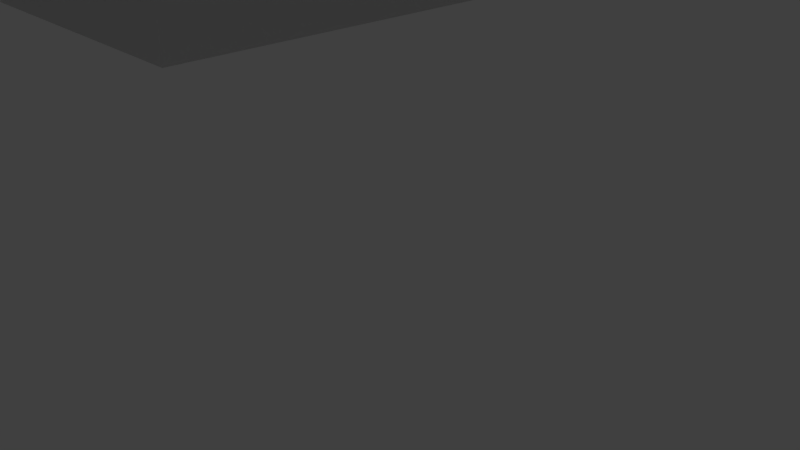 # Source: museum.blend  (saved by Blender 2.78.0; exported with 4.5.12 LTS)
import bpy
from mathutils import Matrix  # noqa: F401  (used for matrix-valued properties, if any)

bpy.ops.wm.read_factory_settings(use_empty=True)
scene = bpy.context.scene
scene.name = 'Scene'

# ---- collections
col_collection_1 = bpy.data.collections.new('Collection 1'); scene.collection.children.link(col_collection_1)
col_collection_1.hide_render = True
col_collection_1.hide_viewport = True
col_collection_2 = bpy.data.collections.new('Collection 2'); scene.collection.children.link(col_collection_2)

# ---- world
world_world = bpy.data.worlds.new('World'); scene.world = world_world
world_world.color = (0.05088, 0.05088, 0.05088)
world_world.use_sun_shadow = False
world_world.sun_shadow_jitter_overblur = 0.0
world_world.cycles.sampling_method = 'MANUAL'

# ---- cameras
cam_camera = bpy.data.cameras.new('Camera')
cam_camera.clip_end = 100.0
cam_camera.lens = 35.0
cam_camera.sensor_width = 32.0
cam_camera.sensor_height = 18.0
cam_camera.ortho_scale = 7.314
cam_camera.dof.focus_distance = 0.0
cam_camera.dof.aperture_fstop = 128.0

# ---- lights
light_lamp = bpy.data.lights.new('Lamp', 'POINT')
light_lamp.transmission_factor = 0.0
light_lamp.cutoff_distance = 30.0
light_lamp.energy = 100.0
light_lamp.shadow_buffer_clip_start = 1.001
light_lamp.shadow_soft_size = 0.1
light_lamp.shadow_maximum_resolution = 0.006
light_lamp.use_absolute_resolution = True

# ---- meshes
me_plane_001 = bpy.data.meshes.new('Plane.001')
me_plane_001.from_pydata([(29.32, -7.082, -0.9598), (29.32, 7.718, -0.9598), (-29.88, 22.52, -0.9598), (29.32, 22.52, -0.9598), (-15.08, 22.52, -0.9598), (14.52, 22.52, -0.9598), (-15.08, 26.22, -0.9598), (14.52, 26.22, -0.9598), (13.65, 28.73, -0.9598), (12.35, 31.06, -0.9598), (10.66, 33.12, -0.9598), (8.649, 34.86, -0.9598), (6.362, 36.22, -0.9598), (3.873, 37.17, -0.9598), (1.258, 37.67, -0.9598), (-1.404, 37.7, -0.9598), (-4.032, 37.28, -0.9598), (-6.546, 36.4, -0.9598), (-8.87, 35.1, -0.9598), (-10.93, 33.42, -0.9598), (-12.67, 31.41, -0.9598), (-14.04, 29.12, -0.9598), (-14.98, 26.63, -0.9598), (-14.98, 26.63, -0.9598), (-14.98, 26.63, -0.9598), (-14.98, 26.63, -0.9598), (-14.98, 26.63, -0.9598), (-14.98, 26.63, -0.9598), (-14.98, 26.63, -0.9598), (-14.98, 26.63, -0.9598), (-15.08, 26.22, -0.9598), (-15.08, 26.22, -0.9598), (-15.08, 26.22, -0.9598), (-15.08, 26.22, -0.9598), (-0.4943, 14.42, -0.9598), (-3.844, 14.09, -0.9598), (-7.064, 13.11, -0.9598), (-10.03, 11.52, -0.9598), (-12.63, 9.389, -0.9598), (-14.77, 6.787, -0.9598), (-16.36, 3.819, -0.9598), (-17.33, 0.5983, -0.9598), (-17.66, -2.751, -0.9598), (-17.33, -6.101, -0.9598), (-16.36, -9.321, -0.9598), (-14.77, -12.29, -0.9598), (-12.63, -14.89, -0.9598), (-10.03, -17.03, -0.9598), (-7.064, -18.61, -0.9598), (-3.844, -19.59, -0.9598), (-0.4943, -19.92, -0.9598), (2.855, -19.59, -0.9598), (6.076, -18.61, -0.9598), (9.044, -17.03, -0.9598), (11.65, -14.89, -0.9598), (13.78, -12.29, -0.9598), (15.37, -9.321, -0.9598), (16.34, -6.101, -0.9598), (16.67, -2.751, -0.9598), (16.34, 0.5983, -0.9598), (15.37, 3.819, -0.9598), (13.78, 6.787, -0.9598), (11.65, 9.389, -0.9598), (9.044, 11.52, -0.9598), (6.076, 13.11, -0.9598), (2.855, 14.09, -0.9598), (-29.88, -37.47, -0.9598), (29.32, -21.91, -0.9598), (29.32, -42.62, -0.9598), (29.32, -68.8, -0.9598), (-29.88, -56.71, -0.9598), (-29.88, -72.81, -0.9598), (29.32, -75.38, -0.9598), (27.95, -75.38, -0.9598), (22.1, -75.38, -0.9598), (11.56, -75.38, -0.9598), (-4.472, -75.38, -0.9598), (-24.61, -75.38, -0.9598), (-29.72, -75.38, -0.9598), (-29.88, -75.36, -0.9598), (-29.88, -75.38, -0.9598), (-29.88, -75.37, -0.9598), (-29.88, -75.38, -0.9598), (-29.88, -75.37, -0.9598), (-29.88, -75.37, -0.9598), (-29.88, 22.52, -0.9598), (29.32, 22.52, -0.9598), (-15.08, 22.52, -0.9598), (14.52, 22.52, -0.9598), (-15.08, 26.22, -0.9598), (14.52, 26.22, -0.9598), (13.65, 28.73, -0.9598), (12.35, 31.06, -0.9598), (10.66, 33.12, -0.9598), (8.649, 34.86, -0.9598), (6.362, 36.22, -0.9598), (3.873, 37.17, -0.9598), (1.258, 37.67, -0.9598), (-1.404, 37.7, -0.9598), (-4.032, 37.28, -0.9598), (-6.546, 36.4, -0.9598), (-8.87, 35.1, -0.9598), (-10.93, 33.42, -0.9598), (-12.67, 31.41, -0.9598), (-14.04, 29.12, -0.9598), (-14.98, 26.63, -0.9598), (-14.98, 26.63, -0.9598), (-14.98, 26.63, -0.9598), (-14.98, 26.63, -0.9598), (-14.98, 26.63, -0.9598), (-14.98, 26.63, -0.9598), (-14.98, 26.63, -0.9598), (-15.08, 26.22, -0.9598), (-15.08, 26.22, -0.9598), (-15.08, 26.22, -0.9598), (-15.08, 26.22, -0.9598), (-29.88, 22.52, -0.9598), (29.32, 22.52, -0.9598), (-29.87, -21.87, -0.9889), (-29.87, 7.73, -0.9889), (-33.57, -21.87, -0.9889), (-33.57, 7.73, -0.9889), (-36.09, 6.854, -0.9889), (-38.41, 5.555, -0.9889), (-40.48, 3.872, -0.9889), (-42.21, 1.857, -0.9889), (-43.58, -0.4304, -0.9889), (-44.52, -2.919, -0.9889), (-45.02, -5.534, -0.9889), (-45.06, -8.196, -0.9889), (-44.63, -10.82, -0.9889), (-43.76, -13.34, -0.9889), (-42.46, -15.66, -0.9889), (-40.78, -17.73, -0.9889), (-38.76, -19.46, -0.9889), (-36.47, -20.83, -0.9889), (-33.98, -21.77, -0.9889), (-33.98, -21.77, -0.9889), (-33.98, -21.77, -0.9889), (-33.98, -21.77, -0.9889), (-33.98, -21.77, -0.9889), (-33.98, -21.77, -0.9889), (-33.98, -21.77, -0.9889), (-33.57, -21.87, -0.9889), (-33.57, -21.87, -0.9889), (-33.57, -21.87, -0.9889), (-33.57, -21.87, -0.9889), (-29.87, -36.67, -0.9889), (-29.88, 22.53, -0.9889), (29.28, 7.717, -0.9598), (29.2, -21.88, -0.9598), (32.98, 7.708, -0.9598), (32.9, -21.89, -0.9598), (35.42, -21.02, -0.9598), (37.75, -19.73, -0.9598), (39.82, -18.05, -0.9598), (41.56, -16.04, -0.9598), (42.93, -13.76, -0.9598), (43.88, -11.27, -0.9598), (44.39, -8.66, -0.9598), (44.43, -5.998, -0.9598), (44.01, -3.369, -0.9598), (43.14, -0.8523, -0.9598), (41.85, 1.475, -0.9598), (40.18, 3.543, -0.9598), (38.16, 5.288, -0.9598), (35.88, 6.657, -0.9598), (33.4, 7.609, -0.9598), (33.4, 7.609, -0.9598), (33.4, 7.609, -0.9598), (33.4, 7.609, -0.9598), (33.4, 7.609, -0.9598), (33.4, 7.609, -0.9598), (33.4, 7.609, -0.9598), (32.98, 7.708, -0.9598), (32.98, 7.708, -0.9598), (32.98, 7.708, -0.9598), (32.98, 7.708, -0.9598), (29.32, 22.52, -0.9598), (29.17, -36.68, -0.9598)], [(87, 116), (0, 1), (1, 3), (4, 2), (3, 5), (6, 4), (5, 7), (7, 8), (8, 9), (9, 10), (10, 11), (11, 12), (12, 13), (13, 14), (14, 15), (15, 16), (16, 17), (17, 18), (18, 19), (19, 20), (20, 21), (21, 22), (22, 23), (25, 24), (23, 25), (25, 26), (26, 27), (27, 28), (28, 29), (30, 6), (31, 30), (32, 31), (33, 32), (29, 33), (35, 34), (36, 35), (37, 36), (38, 37), (39, 38), (40, 39), (41, 40), (42, 41), (43, 42), (44, 43), (45, 44), (46, 45), (47, 46), (48, 47), (49, 48), (50, 49), (51, 50), (52, 51), (53, 52), (54, 53), (55, 54), (56, 55), (57, 56), (58, 57), (59, 58), (60, 59), (61, 60), (62, 61), (63, 62), (64, 63), (65, 64), (34, 65), (0, 67), (67, 68), (68, 69), (66, 70), (70, 71), (69, 72), (72, 73), (73, 74), (74, 75), (75, 76), (76, 77), (77, 78), (71, 79), (78, 80), (79, 81), (80, 82), (81, 83), (83, 84), (82, 84), (117, 88), (89, 87), (88, 90), (90, 91), (91, 92), (92, 93), (93, 94), (94, 95), (95, 96), (96, 97), (97, 98), (98, 99), (99, 100), (100, 101), (101, 102), (102, 103), (103, 104), (104, 105), (105, 106), (106, 107), (107, 108), (108, 109), (109, 110), (110, 111), (112, 89), (113, 112), (114, 113), (115, 114), (111, 115), (85, 116), (86, 117), (118, 147), (148, 119), (120, 118), (119, 121), (121, 122), (122, 123), (123, 124), (124, 125), (125, 126), (126, 127), (127, 128), (128, 129), (129, 130), (130, 131), (131, 132), (132, 133), (133, 134), (134, 135), (135, 136), (136, 137), (137, 138), (138, 139), (139, 140), (140, 141), (141, 142), (143, 120), (144, 143), (145, 144), (146, 145), (142, 146), (116, 148), (149, 178), (179, 150), (151, 149), (150, 152), (152, 153), (153, 154), (154, 155), (155, 156), (156, 157), (157, 158), (158, 159), (159, 160), (160, 161), (161, 162), (162, 163), (163, 164), (164, 165), (165, 166), (166, 167), (167, 168), (168, 169), (169, 170), (170, 171), (171, 172), (172, 173), (174, 151), (175, 174), (176, 175), (177, 176), (173, 177)], [])
me_plane_001.use_remesh_preserve_volume = False
me_plane_001.use_remesh_preserve_attributes = False
me_plane_001.use_mirror_vertex_groups = False
me_plane_001.update()
me_cube_001 = bpy.data.meshes.new('Cube.001')
me_cube_001.from_pydata([(-3.333, 0.3333, -5.96e-08), (-3.333, 2.333, -5.96e-08), (-1.333, 0.3333, -5.96e-08), (-1.333, 2.333, -5.96e-08), (-3.333, -4.0, -5.96e-08), (-3.333, -2.0, -5.96e-08), (-1.333, -4.0, -5.96e-08), (-1.333, -2.0, -5.96e-08), (-6.461, 0.5608, 0.0), (-6.185, 0.588, 0.0), (-6.727, 0.4801, 0.0), (-6.972, 0.3492, 0.0), (-7.187, 0.173, 0.0), (-7.363, -0.04173, 0.0), (-7.494, -0.2867, 0.0), (-7.574, -0.5525, 0.0), (-7.602, -0.8289, 0.0), (-7.574, -1.105, 0.0), (-7.494, -1.371, 0.0), (-7.363, -1.616, 0.0), (-7.187, -1.831, 0.0), (-6.972, -2.007, 0.0), (-6.727, -2.138, 0.0), (-6.461, -2.219, 0.0), (-6.185, -2.246, 0.0), (-2.947, -8.246, 0.0), (-2.947, -9.246, 0.0), (-3.947, -9.246, 0.0), (-4.947, -9.246, 0.0), (-2.947, -6.913, 0.0), (-1.201, -5.555, -5.448e-08), (-1.201, -6.755, -5.448e-08), (-1.921, -5.555, -5.448e-08), (-1.921, -6.755, -5.448e-08), (-2.947, -5.913, 0.0), (-4.947, -5.913, 0.0), (-4.947, 4.255, 0.0), (-4.947, 0.588, 0.0), (-4.947, -2.246, 0.0), (-4.947, 0.588, 0.0), (-1.309, -8.342, -5.448e-08), (-1.309, -9.302, -5.448e-08), (-1.813, -8.342, -5.448e-08), (-1.813, -9.302, -5.448e-08), (-3.947, -10.91, 0.0), (-3.947, -11.58, 0.0), (-3.947, -13.25, 0.0), (-2.947, -10.91, 0.0), (-2.947, -11.58, 0.0), (-2.947, -10.91, 0.0), (-2.947, -11.58, 0.0), (-1.309, -10.68, -5.448e-08), (-1.309, -11.64, -5.448e-08), (-1.813, -10.68, -5.448e-08), (-1.813, -11.64, -5.448e-08), (-2.947, -13.25, 0.0), (-3.947, -13.58, 0.0), (0.006863, -13.56, 2.265e-10), (-1.667, 4.333, 0.0), (-6.461, 0.5608, 0.0), (-6.185, 0.588, 0.0), (-6.727, 0.4801, 0.0), (-6.972, 0.3492, 0.0), (-7.187, 0.173, 0.0), (-7.363, -0.04173, 0.0), (-7.494, -0.2867, 0.0), (-7.574, -0.5525, 0.0), (-7.602, -0.8289, 0.0), (-7.574, -1.105, 0.0), (-7.494, -1.371, 0.0), (-7.363, -1.616, 0.0), (-7.187, -1.831, 0.0), (-6.972, -2.007, 0.0), (-6.727, -2.138, 0.0), (-6.461, -2.219, 0.0), (-6.185, -2.246, 0.0), (-0.3251, 6.968, -4.443e-08), (-0.6378, 6.873, -1.709e-08), (-0.9259, 6.719, 8.097e-09), (-1.179, 6.512, 3.018e-08), (-1.386, 6.259, 4.83e-08), (-1.54, 5.971, 6.176e-08), (-1.635, 5.658, 7.005e-08), (-1.667, 5.333, 7.285e-08), (-2.384e-07, 7.0, -7.285e-08), (-3.333, 0.3333, 3.333), (-3.333, 2.333, 3.333), (-1.333, 0.3333, 3.333), (-1.333, 2.333, 3.333), (-3.333, -4.0, 3.333), (-3.333, -2.0, 3.333), (-1.333, -4.0, 3.333), (-1.333, -2.0, 3.333), (-6.461, 0.5608, 3.333), (-6.185, 0.588, 3.333), (-6.727, 0.4801, 3.333), (-6.972, 0.3492, 3.333), (-7.187, 0.173, 3.333), (-7.363, -0.04173, 3.333), (-7.494, -0.2867, 3.333), (-7.574, -0.5525, 3.333), (-7.602, -0.8289, 3.333), (-7.574, -1.105, 3.333), (-7.494, -1.371, 3.333), (-7.363, -1.616, 3.333), (-7.187, -1.831, 3.333), (-6.972, -2.007, 3.333), (-6.727, -2.138, 3.333), (-6.461, -2.219, 3.333), (-6.185, -2.246, 3.333), (-2.947, -8.246, 3.333), (-2.947, -9.246, 3.333), (-3.947, -9.246, 3.333), (-4.947, -9.246, 3.333), (-2.947, -6.913, 3.333), (-1.201, -5.555, 3.333), (-1.201, -6.755, 3.333), (-1.921, -5.555, 3.333), (-1.921, -6.755, 3.333), (-2.947, -5.913, 3.333), (-4.947, -5.913, 3.333), (-4.947, 4.255, 3.333), (-4.947, 0.588, 3.333), (-4.947, -2.246, 3.333), (-4.947, 0.588, 3.333), (-1.309, -8.342, 3.333), (-1.309, -9.302, 3.333), (-1.813, -8.342, 3.333), (-1.813, -9.302, 3.333), (-3.947, -10.91, 3.333), (-3.947, -11.58, 3.333), (-3.947, -13.25, 3.333), (-2.947, -10.91, 3.333), (-2.947, -11.58, 3.333), (-2.947, -10.91, 3.333), (-2.947, -11.58, 3.333), (-1.309, -10.68, 3.333), (-1.309, -11.64, 3.333), (-1.813, -10.68, 3.333), (-1.813, -11.64, 3.333), (-2.947, -13.25, 3.333), (-3.947, -13.58, 3.333), (0.006863, -13.56, 3.333), (-1.667, 4.333, 3.333), (-6.461, 0.5608, 3.333), (-6.185, 0.588, 3.333), (-6.727, 0.4801, 3.333), (-6.972, 0.3492, 3.333), (-7.187, 0.173, 3.333), (-7.363, -0.04173, 3.333), (-7.494, -0.2867, 3.333), (-7.574, -0.5525, 3.333), (-7.602, -0.8289, 3.333), (-7.574, -1.105, 3.333), (-7.494, -1.371, 3.333), (-7.363, -1.616, 3.333), (-7.187, -1.831, 3.333), (-6.972, -2.007, 3.333), (-6.727, -2.138, 3.333), (-6.461, -2.219, 3.333), (-6.185, -2.246, 3.333), (-0.3251, 6.968, 3.333), (-0.6378, 6.873, 3.333), (-0.9259, 6.719, 3.333), (-1.179, 6.512, 3.333), (-1.386, 6.259, 3.333), (-1.54, 5.971, 3.333), (-1.635, 5.658, 3.333), (-1.667, 5.333, 3.333), (-2.384e-07, 7.0, 3.333), (3.333, 0.3333, -5.96e-08), (3.333, 2.333, -5.96e-08), (1.333, 0.3333, -5.96e-08), (1.333, 2.333, -5.96e-08), (3.333, -4.0, -5.96e-08), (3.333, -2.0, -5.96e-08), (1.333, -4.0, -5.96e-08), (1.333, -2.0, -5.96e-08), (6.461, 0.5608, 0.0), (6.185, 0.588, 0.0), (6.727, 0.4801, 0.0), (6.972, 0.3492, 0.0), (7.187, 0.173, 0.0), (7.363, -0.04173, 0.0), (7.494, -0.2867, 0.0), (7.574, -0.5525, 0.0), (7.602, -0.8289, 0.0), (7.574, -1.105, 0.0), (7.494, -1.371, 0.0), (7.363, -1.616, 0.0), (7.187, -1.831, 0.0), (6.972, -2.007, 0.0), (6.727, -2.138, 0.0), (6.461, -2.219, 0.0), (6.185, -2.246, 0.0), (2.947, -8.246, 0.0), (2.947, -9.246, 0.0), (3.947, -9.246, 0.0), (4.947, -9.246, 0.0), (2.947, -6.913, 0.0), (1.201, -5.555, -5.448e-08), (1.201, -6.755, -5.448e-08), (1.921, -5.555, -5.448e-08), (1.921, -6.755, -5.448e-08), (2.947, -5.913, 0.0), (4.947, -5.913, 0.0), (4.947, 4.255, 0.0), (4.947, 0.588, 0.0), (4.947, -2.246, 0.0), (4.947, 0.588, 0.0), (1.309, -8.342, -5.448e-08), (1.309, -9.302, -5.448e-08), (1.813, -8.342, -5.448e-08), (1.813, -9.302, -5.448e-08), (3.947, -10.91, 0.0), (3.947, -11.58, 0.0), (3.947, -13.25, 0.0), (2.947, -10.91, 0.0), (2.947, -11.58, 0.0), (2.947, -10.91, 0.0), (2.947, -11.58, 0.0), (1.309, -10.68, -5.448e-08), (1.309, -11.64, -5.448e-08), (1.813, -10.68, -5.448e-08), (1.813, -11.64, -5.448e-08), (2.947, -13.25, 0.0), (3.947, -13.58, 0.0), (-0.006863, -13.56, 2.265e-10), (1.667, 4.333, 0.0), (6.461, 0.5608, 0.0), (6.185, 0.588, 0.0), (6.727, 0.4801, 0.0), (6.972, 0.3492, 0.0), (7.187, 0.173, 0.0), (7.363, -0.04173, 0.0), (7.494, -0.2867, 0.0), (7.574, -0.5525, 0.0), (7.602, -0.8289, 0.0), (7.574, -1.105, 0.0), (7.494, -1.371, 0.0), (7.363, -1.616, 0.0), (7.187, -1.831, 0.0), (6.972, -2.007, 0.0), (6.727, -2.138, 0.0), (6.461, -2.219, 0.0), (6.185, -2.246, 0.0), (0.3251, 6.968, -4.443e-08), (0.6378, 6.873, -1.709e-08), (0.9259, 6.719, 8.097e-09), (1.179, 6.512, 3.018e-08), (1.386, 6.259, 4.83e-08), (1.54, 5.971, 6.176e-08), (1.635, 5.658, 7.005e-08), (1.667, 5.333, 7.285e-08), (2.384e-07, 7.0, -7.285e-08), (3.333, 0.3333, 3.333), (3.333, 2.333, 3.333), (1.333, 0.3333, 3.333), (1.333, 2.333, 3.333), (3.333, -4.0, 3.333), (3.333, -2.0, 3.333), (1.333, -4.0, 3.333), (1.333, -2.0, 3.333), (6.461, 0.5608, 3.333), (6.185, 0.588, 3.333), (6.727, 0.4801, 3.333), (6.972, 0.3492, 3.333), (7.187, 0.173, 3.333), (7.363, -0.04173, 3.333), (7.494, -0.2867, 3.333), (7.574, -0.5525, 3.333), (7.602, -0.8289, 3.333), (7.574, -1.105, 3.333), (7.494, -1.371, 3.333), (7.363, -1.616, 3.333), (7.187, -1.831, 3.333), (6.972, -2.007, 3.333), (6.727, -2.138, 3.333), (6.461, -2.219, 3.333), (6.185, -2.246, 3.333), (2.947, -8.246, 3.333), (2.947, -9.246, 3.333), (3.947, -9.246, 3.333), (4.947, -9.246, 3.333), (2.947, -6.913, 3.333), (1.201, -5.555, 3.333), (1.201, -6.755, 3.333), (1.921, -5.555, 3.333), (1.921, -6.755, 3.333), (2.947, -5.913, 3.333), (4.947, -5.913, 3.333), (4.947, 4.255, 3.333), (4.947, 0.588, 3.333), (4.947, -2.246, 3.333), (4.947, 0.588, 3.333), (1.309, -8.342, 3.333), (1.309, -9.302, 3.333), (1.813, -8.342, 3.333), (1.813, -9.302, 3.333), (3.947, -10.91, 3.333), (3.947, -11.58, 3.333), (3.947, -13.25, 3.333), (2.947, -10.91, 3.333), (2.947, -11.58, 3.333), (2.947, -10.91, 3.333), (2.947, -11.58, 3.333), (1.309, -10.68, 3.333), (1.309, -11.64, 3.333), (1.813, -10.68, 3.333), (1.813, -11.64, 3.333), (2.947, -13.25, 3.333), (3.947, -13.58, 3.333), (-0.006863, -13.56, 3.333), (1.667, 4.333, 3.333), (6.461, 0.5608, 3.333), (6.185, 0.588, 3.333), (6.727, 0.4801, 3.333), (6.972, 0.3492, 3.333), (7.187, 0.173, 3.333), (7.363, -0.04173, 3.333), (7.494, -0.2867, 3.333), (7.574, -0.5525, 3.333), (7.602, -0.8289, 3.333), (7.574, -1.105, 3.333), (7.494, -1.371, 3.333), (7.363, -1.616, 3.333), (7.187, -1.831, 3.333), (6.972, -2.007, 3.333), (6.727, -2.138, 3.333), (6.461, -2.219, 3.333), (6.185, -2.246, 3.333), (0.3251, 6.968, 3.333), (0.6378, 6.873, 3.333), (0.9259, 6.719, 3.333), (1.179, 6.512, 3.333), (1.386, 6.259, 3.333), (1.54, 5.971, 3.333), (1.635, 5.658, 3.333), (1.667, 5.333, 3.333), (2.384e-07, 7.0, 3.333)], [], [(1, 0, 2, 3), (5, 4, 6, 7), (32, 33, 31, 30), (42, 43, 41, 40), (53, 54, 52, 51), (86, 88, 87, 85), (90, 92, 91, 89), (117, 115, 116, 118), (127, 125, 126, 128), (138, 136, 137, 139), (53, 51, 136, 138), (27, 26, 111, 112), (0, 1, 86, 85), (81, 82, 167, 166), (54, 53, 138, 139), (28, 27, 112, 113), (1, 3, 88, 86), (82, 83, 168, 167), (46, 55, 140, 131), (35, 28, 113, 120), (3, 2, 87, 88), (76, 77, 162, 161), (46, 56, 141, 131), (29, 34, 119, 114), (2, 0, 85, 87), (58, 83, 168, 143), (56, 57, 142, 141), (31, 33, 118, 116), (4, 5, 90, 89), (36, 58, 143, 121), (30, 31, 116, 115), (5, 7, 92, 90), (61, 59, 144, 146), (32, 30, 115, 117), (7, 6, 91, 92), (59, 60, 145, 144), (33, 32, 117, 118), (6, 4, 89, 91), (62, 61, 146, 147), (34, 35, 120, 119), (10, 8, 93, 95), (63, 62, 147, 148), (35, 38, 123, 120), (8, 9, 94, 93), (64, 63, 148, 149), (37, 36, 121, 122), (11, 10, 95, 96), (65, 64, 149, 150), (39, 37, 122, 124), (12, 11, 96, 97), (66, 65, 150, 151), (38, 24, 109, 123), (13, 12, 97, 98), (67, 66, 151, 152), (9, 39, 124, 94), (14, 13, 98, 99), (68, 67, 152, 153), (40, 41, 126, 125), (15, 14, 99, 100), (69, 68, 153, 154), (42, 40, 125, 127), (16, 15, 100, 101), (70, 69, 154, 155), (43, 42, 127, 128), (17, 16, 101, 102), (71, 70, 155, 156), (27, 44, 129, 112), (18, 17, 102, 103), (72, 71, 156, 157), (44, 45, 130, 129), (19, 18, 103, 104), (73, 72, 157, 158), (45, 46, 131, 130), (20, 19, 104, 105), (74, 73, 158, 159), (44, 47, 132, 129), (21, 20, 105, 106), (75, 74, 159, 160), (45, 48, 133, 130), (22, 21, 106, 107), (84, 76, 161, 169), (47, 49, 134, 132), (23, 22, 107, 108), (77, 78, 163, 162), (49, 50, 135, 134), (24, 23, 108, 109), (78, 79, 164, 163), (52, 54, 139, 137), (41, 43, 128, 126), (79, 80, 165, 164), (51, 52, 137, 136), (26, 25, 110, 111), (80, 81, 166, 165), (171, 173, 172, 170), (175, 177, 176, 174), (202, 200, 201, 203), (212, 210, 211, 213), (223, 221, 222, 224), (256, 255, 257, 258), (260, 259, 261, 262), (287, 288, 286, 285), (297, 298, 296, 295), (308, 309, 307, 306), (223, 308, 306, 221), (197, 282, 281, 196), (170, 255, 256, 171), (251, 336, 337, 252), (224, 309, 308, 223), (198, 283, 282, 197), (171, 256, 258, 173), (252, 337, 338, 253), (216, 301, 310, 225), (205, 290, 283, 198), (173, 258, 257, 172), (246, 331, 332, 247), (216, 301, 311, 226), (199, 284, 289, 204), (172, 257, 255, 170), (228, 313, 338, 253), (226, 311, 312, 227), (201, 286, 288, 203), (174, 259, 260, 175), (206, 291, 313, 228), (200, 285, 286, 201), (175, 260, 262, 177), (231, 316, 314, 229), (202, 287, 285, 200), (177, 262, 261, 176), (229, 314, 315, 230), (203, 288, 287, 202), (176, 261, 259, 174), (232, 317, 316, 231), (204, 289, 290, 205), (180, 265, 263, 178), (233, 318, 317, 232), (205, 290, 293, 208), (178, 263, 264, 179), (234, 319, 318, 233), (207, 292, 291, 206), (181, 266, 265, 180), (235, 320, 319, 234), (209, 294, 292, 207), (182, 267, 266, 181), (236, 321, 320, 235), (208, 293, 279, 194), (183, 268, 267, 182), (237, 322, 321, 236), (179, 264, 294, 209), (184, 269, 268, 183), (238, 323, 322, 237), (210, 295, 296, 211), (185, 270, 269, 184), (239, 324, 323, 238), (212, 297, 295, 210), (186, 271, 270, 185), (240, 325, 324, 239), (213, 298, 297, 212), (187, 272, 271, 186), (241, 326, 325, 240), (197, 282, 299, 214), (188, 273, 272, 187), (242, 327, 326, 241), (214, 299, 300, 215), (189, 274, 273, 188), (243, 328, 327, 242), (215, 300, 301, 216), (190, 275, 274, 189), (244, 329, 328, 243), (214, 299, 302, 217), (191, 276, 275, 190), (245, 330, 329, 244), (215, 300, 303, 218), (192, 277, 276, 191), (254, 339, 331, 246), (217, 302, 304, 219), (193, 278, 277, 192), (247, 332, 333, 248), (219, 304, 305, 220), (194, 279, 278, 193), (248, 333, 334, 249), (222, 307, 309, 224), (211, 296, 298, 213), (249, 334, 335, 250), (221, 306, 307, 222), (196, 281, 280, 195), (250, 335, 336, 251)])
me_cube_001.use_remesh_preserve_volume = False
me_cube_001.use_remesh_preserve_attributes = False
me_cube_001.use_mirror_vertex_groups = False
me_cube_001.update()

# ---- objects
ob_plane = bpy.data.objects.new('Plane', me_plane_001)
ob_lamp = bpy.data.objects.new('Lamp', light_lamp)
ob_camera = bpy.data.objects.new('Camera', cam_camera)
ob_cube_001 = bpy.data.objects.new('Cube.001', me_cube_001)

# ---- transforms, parenting, visibility, modifiers, constraints
ob_plane.location = (0.03117, 0.03637, 0.9597)
ob_plane.lineart.crease_threshold = 0.0
ob_lamp.location = (4.076, 1.005, 5.904)
ob_lamp.rotation_euler = (0.6503, 0.05522, 1.866)
ob_lamp.lock_rotations_4d = False
ob_lamp.empty_display_type = 'ARROWS'
ob_lamp.color = (0.0, 0.0, 0.0, 0.0)
ob_lamp.lineart.crease_threshold = 0.0
ob_camera.location = (7.481, -6.508, 5.344)
ob_camera.rotation_euler = (1.109, 0.0, 0.8149)
ob_camera.lock_rotations_4d = False
ob_camera.empty_display_type = 'ARROWS'
ob_camera.color = (0.0, 0.0, 0.0, 0.0)
ob_camera.display_type = 'WIRE'
ob_camera.lineart.crease_threshold = 0.0
ob_cube_001.location = (0.0, 0.0, 0.0)
ob_cube_001.scale = (6.993, 6.993, 6.993)
ob_cube_001.lineart.crease_threshold = 0.0

# ---- collection membership
col_collection_1.objects.link(ob_plane)
col_collection_1.objects.link(ob_lamp)
col_collection_1.objects.link(ob_camera)
col_collection_2.objects.link(ob_cube_001)

# ---- scene / render settings (as saved in the file)
scene.camera = ob_camera
scene.frame_start = 1; scene.frame_end = 250; scene.frame_set(95)
scene.render.engine = 'BLENDER_EEVEE_NEXT'
scene.render.resolution_percentage = 50
scene.render.dither_intensity = 0.0
scene.cycles.use_denoising = False
scene.cycles.samples = 128
scene.cycles.sampling_pattern = 'TABULATED_SOBOL'
scene.cycles.light_sampling_threshold = 0.0
scene.cycles.use_adaptive_sampling = False
scene.cycles.use_light_tree = False
scene.cycles.blur_glossy = 0.0
scene.cycles.sample_clamp_indirect = 0.0
scene.view_settings.view_transform = 'Standard'
bpy.context.view_layer.update()
